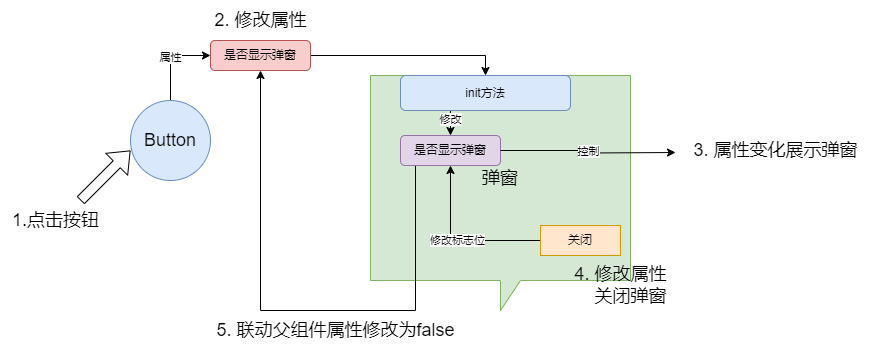

The diagram above was exported from draw.io. Its source (the exported page's mxGraphModel, read from the mxfile embedded in the PNG):
<mxGraphModel dx="1194" dy="716" grid="1" gridSize="10" guides="1" tooltips="1" connect="1" arrows="1" fold="1" page="1" pageScale="1" pageWidth="1169" pageHeight="1654" math="0" shadow="0">
  <root>
    <mxCell id="0" />
    <mxCell id="1" parent="0" />
    <mxCell id="c93ulBVlcMdRKDnfiRg9-1" value="属性" style="edgeStyle=orthogonalEdgeStyle;rounded=0;orthogonalLoop=1;jettySize=auto;html=1;exitX=0.5;exitY=0;exitDx=0;exitDy=0;entryX=0;entryY=0.5;entryDx=0;entryDy=0;" edge="1" parent="1" source="c93ulBVlcMdRKDnfiRg9-2" target="c93ulBVlcMdRKDnfiRg9-6">
      <mxGeometry relative="1" as="geometry" />
    </mxCell>
    <mxCell id="c93ulBVlcMdRKDnfiRg9-2" value="&lt;font style=&quot;font-size: 18px;&quot;&gt;Button&lt;/font&gt;" style="ellipse;whiteSpace=wrap;html=1;aspect=fixed;fillColor=#dae8fc;strokeColor=#6c8ebf;" vertex="1" parent="1">
      <mxGeometry x="300" y="250" width="80" height="80" as="geometry" />
    </mxCell>
    <mxCell id="c93ulBVlcMdRKDnfiRg9-3" value="" style="shape=flexArrow;endArrow=classic;html=1;rounded=0;" edge="1" parent="1">
      <mxGeometry width="50" height="50" relative="1" as="geometry">
        <mxPoint x="250" y="350" as="sourcePoint" />
        <mxPoint x="300" y="300" as="targetPoint" />
      </mxGeometry>
    </mxCell>
    <mxCell id="c93ulBVlcMdRKDnfiRg9-5" value="&lt;font style=&quot;font-size: 18px;&quot;&gt;弹窗&lt;/font&gt;" style="shape=callout;whiteSpace=wrap;html=1;perimeter=calloutPerimeter;fillColor=#d5e8d4;strokeColor=#82b366;" vertex="1" parent="1">
      <mxGeometry x="540" y="225" width="260" height="235" as="geometry" />
    </mxCell>
    <mxCell id="c93ulBVlcMdRKDnfiRg9-22" style="edgeStyle=orthogonalEdgeStyle;rounded=0;orthogonalLoop=1;jettySize=auto;html=1;exitX=1;exitY=0.5;exitDx=0;exitDy=0;entryX=0.5;entryY=0;entryDx=0;entryDy=0;" edge="1" parent="1" source="c93ulBVlcMdRKDnfiRg9-6" target="c93ulBVlcMdRKDnfiRg9-20">
      <mxGeometry relative="1" as="geometry" />
    </mxCell>
    <mxCell id="c93ulBVlcMdRKDnfiRg9-6" value="是否显示弹窗" style="rounded=1;whiteSpace=wrap;html=1;fillColor=#f8cecc;strokeColor=#b85450;" vertex="1" parent="1">
      <mxGeometry x="380" y="190" width="100" height="30" as="geometry" />
    </mxCell>
    <mxCell id="c93ulBVlcMdRKDnfiRg9-17" value="修改标志位" style="edgeStyle=orthogonalEdgeStyle;rounded=0;orthogonalLoop=1;jettySize=auto;html=1;exitX=0;exitY=0.5;exitDx=0;exitDy=0;entryX=0.5;entryY=1;entryDx=0;entryDy=0;" edge="1" parent="1" source="c93ulBVlcMdRKDnfiRg9-8" target="c93ulBVlcMdRKDnfiRg9-14">
      <mxGeometry relative="1" as="geometry" />
    </mxCell>
    <mxCell id="c93ulBVlcMdRKDnfiRg9-8" value="关闭" style="rounded=0;whiteSpace=wrap;html=1;fillColor=#ffe6cc;strokeColor=#d79b00;" vertex="1" parent="1">
      <mxGeometry x="710" y="375" width="80" height="30" as="geometry" />
    </mxCell>
    <mxCell id="c93ulBVlcMdRKDnfiRg9-9" value="&lt;font style=&quot;font-size: 18px;&quot;&gt;1.点击按钮&lt;/font&gt;" style="text;html=1;align=center;verticalAlign=middle;resizable=0;points=[];autosize=1;strokeColor=none;fillColor=none;" vertex="1" parent="1">
      <mxGeometry x="170" y="350" width="110" height="40" as="geometry" />
    </mxCell>
    <mxCell id="c93ulBVlcMdRKDnfiRg9-10" value="&lt;span style=&quot;font-size: 18px;&quot;&gt;2. 修改属性&lt;/span&gt;" style="text;html=1;align=center;verticalAlign=middle;resizable=0;points=[];autosize=1;strokeColor=none;fillColor=none;" vertex="1" parent="1">
      <mxGeometry x="370" y="150" width="120" height="40" as="geometry" />
    </mxCell>
    <mxCell id="c93ulBVlcMdRKDnfiRg9-11" value="&lt;span style=&quot;font-size: 18px;&quot;&gt;3. 属性变化展示弹窗&lt;/span&gt;" style="text;html=1;align=center;verticalAlign=middle;resizable=0;points=[];autosize=1;strokeColor=none;fillColor=none;" vertex="1" parent="1">
      <mxGeometry x="850" y="280" width="190" height="40" as="geometry" />
    </mxCell>
    <mxCell id="c93ulBVlcMdRKDnfiRg9-12" value="&lt;span style=&quot;font-size: 18px;&quot;&gt;5. 联动父组件属性修改为false&lt;/span&gt;" style="text;html=1;align=center;verticalAlign=middle;resizable=0;points=[];autosize=1;strokeColor=none;fillColor=none;" vertex="1" parent="1">
      <mxGeometry x="375" y="460" width="260" height="40" as="geometry" />
    </mxCell>
    <mxCell id="c93ulBVlcMdRKDnfiRg9-13" value="&lt;span style=&quot;font-size: 18px;&quot;&gt;4. 修改属性&lt;br&gt;&amp;nbsp; &amp;nbsp; 关闭弹窗&lt;/span&gt;" style="text;html=1;align=center;verticalAlign=middle;resizable=0;points=[];autosize=1;strokeColor=none;fillColor=none;" vertex="1" parent="1">
      <mxGeometry x="730" y="405" width="120" height="60" as="geometry" />
    </mxCell>
    <mxCell id="c93ulBVlcMdRKDnfiRg9-18" style="edgeStyle=orthogonalEdgeStyle;rounded=0;orthogonalLoop=1;jettySize=auto;html=1;exitX=0.25;exitY=1;exitDx=0;exitDy=0;entryX=0.5;entryY=1;entryDx=0;entryDy=0;" edge="1" parent="1" source="c93ulBVlcMdRKDnfiRg9-14" target="c93ulBVlcMdRKDnfiRg9-6">
      <mxGeometry relative="1" as="geometry">
        <Array as="points">
          <mxPoint x="585" y="460" />
          <mxPoint x="430" y="460" />
        </Array>
      </mxGeometry>
    </mxCell>
    <mxCell id="c93ulBVlcMdRKDnfiRg9-14" value="是否显示弹窗" style="rounded=1;whiteSpace=wrap;html=1;fillColor=#e1d5e7;strokeColor=#9673a6;" vertex="1" parent="1">
      <mxGeometry x="570" y="285" width="100" height="30" as="geometry" />
    </mxCell>
    <mxCell id="c93ulBVlcMdRKDnfiRg9-15" value="控制" style="edgeStyle=orthogonalEdgeStyle;rounded=0;orthogonalLoop=1;jettySize=auto;html=1;exitX=1;exitY=0.5;exitDx=0;exitDy=0;entryX=-0.026;entryY=0.5;entryDx=0;entryDy=0;entryPerimeter=0;" edge="1" parent="1" source="c93ulBVlcMdRKDnfiRg9-14">
      <mxGeometry relative="1" as="geometry">
        <mxPoint x="845.06" y="302" as="targetPoint" />
      </mxGeometry>
    </mxCell>
    <mxCell id="c93ulBVlcMdRKDnfiRg9-26" value="修改" style="edgeStyle=orthogonalEdgeStyle;rounded=0;orthogonalLoop=1;jettySize=auto;html=1;exitX=0.25;exitY=1;exitDx=0;exitDy=0;entryX=0.5;entryY=0;entryDx=0;entryDy=0;" edge="1" parent="1" source="c93ulBVlcMdRKDnfiRg9-20" target="c93ulBVlcMdRKDnfiRg9-14">
      <mxGeometry relative="1" as="geometry" />
    </mxCell>
    <mxCell id="c93ulBVlcMdRKDnfiRg9-20" value="init方法" style="rounded=1;whiteSpace=wrap;html=1;fillColor=#dae8fc;strokeColor=#6c8ebf;" vertex="1" parent="1">
      <mxGeometry x="570" y="225" width="170" height="35" as="geometry" />
    </mxCell>
  </root>
</mxGraphModel>